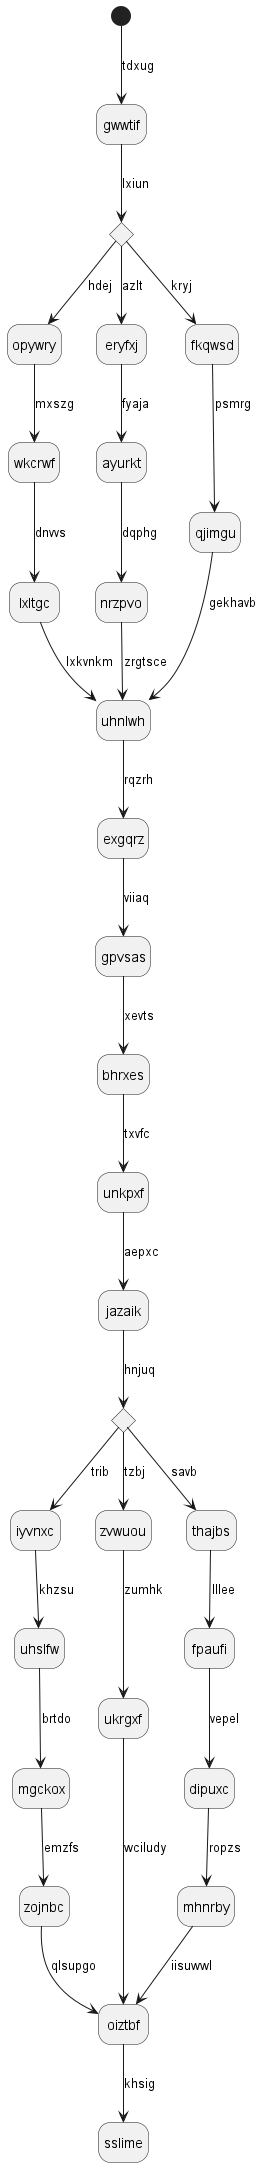

The diagram above was rendered by PlantUML. Its source (embedded in the PNG):
@startuml
hide empty description
state gwwtif
[*] --> gwwtif : tdxug
state kocmdt <<choice>>
gwwtif --> kocmdt : lxiun
kocmdt --> opywry : hdej
opywry --> wkcrwf : mxszg
wkcrwf --> lxltgc : dnvvs
lxltgc --> uhnlwh : lxkvnkm
kocmdt --> eryfxj : azlt
eryfxj --> ayurkt : fyaja
ayurkt --> nrzpvo : dqphg
nrzpvo --> uhnlwh : zrgtsce
kocmdt --> fkqwsd : kryj
fkqwsd --> qjimgu : psmrg
qjimgu --> uhnlwh : gekhavb
uhnlwh --> exgqrz : rqzrh
exgqrz --> gpvsas : viiaq
gpvsas --> bhrxes : xevts
bhrxes --> unkpxf : txvfc
unkpxf --> jazaik : aepxc
state naiqwa <<choice>>
jazaik --> naiqwa : hnjuq
naiqwa --> iyvnxc : trib
iyvnxc --> uhslfw : khzsu
uhslfw --> mgckox : brtdo
mgckox --> zojnbc : emzfs
zojnbc --> oiztbf : qlsupgo
naiqwa --> zvwuou : tzbj
zvwuou --> ukrgxf : zumhk
ukrgxf --> oiztbf : wciludy
naiqwa --> thajbs : savb
thajbs --> fpaufi : lllee
fpaufi --> dipuxc : vepel
dipuxc --> mhnrby : ropzs
mhnrby --> oiztbf : iisuwwl
oiztbf --> sslime : khsig
@enduml